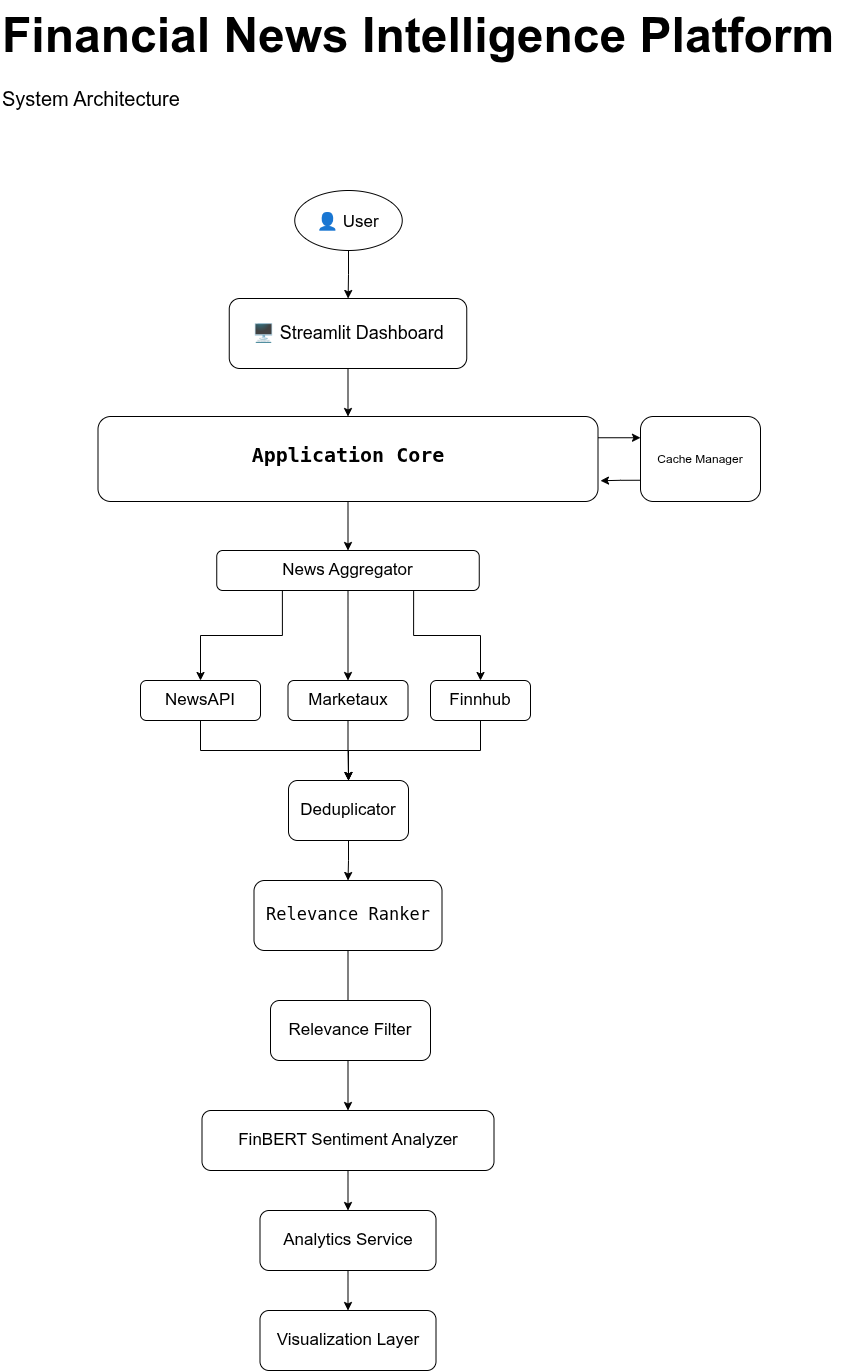

The diagram above was exported from draw.io. Its source (the exported page's mxGraphModel, read from the mxfile embedded in the PNG):
<mxGraphModel dx="1002" dy="1748" grid="1" gridSize="10" guides="1" tooltips="1" connect="1" arrows="1" fold="1" page="1" pageScale="1" pageWidth="827" pageHeight="1169" math="0" shadow="0">
  <root>
    <mxCell id="0" />
    <mxCell id="1" parent="0" />
    <mxCell id="zjGZPor_VPQMQyicmOyn-23" edge="1" parent="1" source="zjGZPor_VPQMQyicmOyn-6" style="edgeStyle=orthogonalEdgeStyle;rounded=0;orthogonalLoop=1;jettySize=auto;html=1;exitX=0.5;exitY=1;exitDx=0;exitDy=0;" target="zjGZPor_VPQMQyicmOyn-8">
      <mxGeometry relative="1" as="geometry" />
    </mxCell>
    <mxCell id="zjGZPor_VPQMQyicmOyn-6" parent="1" style="ellipse;whiteSpace=wrap;html=1;shapeInside=1;fontSize=17;" value="👤 User" vertex="1">
      <mxGeometry height="60" width="107.5" x="304.25" y="-30" as="geometry" />
    </mxCell>
    <mxCell id="zjGZPor_VPQMQyicmOyn-15" edge="1" parent="1" source="zjGZPor_VPQMQyicmOyn-8" style="edgeStyle=orthogonalEdgeStyle;rounded=0;orthogonalLoop=1;jettySize=auto;html=1;exitX=0.5;exitY=1;exitDx=0;exitDy=0;entryX=0.5;entryY=0;entryDx=0;entryDy=0;" target="zjGZPor_VPQMQyicmOyn-14">
      <mxGeometry relative="1" as="geometry" />
    </mxCell>
    <mxCell id="zjGZPor_VPQMQyicmOyn-8" parent="1" style="rounded=1;whiteSpace=wrap;html=1;fontSize=18;" value="🖥 Streamlit Dashboard" vertex="1">
      <mxGeometry height="70" width="237.5" x="238.75" y="78" as="geometry" />
    </mxCell>
    <mxCell id="zjGZPor_VPQMQyicmOyn-26" edge="1" parent="1" source="zjGZPor_VPQMQyicmOyn-14" style="edgeStyle=orthogonalEdgeStyle;rounded=0;orthogonalLoop=1;jettySize=auto;html=1;exitX=0.5;exitY=1;exitDx=0;exitDy=0;entryX=0.5;entryY=0;entryDx=0;entryDy=0;" target="zjGZPor_VPQMQyicmOyn-25">
      <mxGeometry relative="1" as="geometry" />
    </mxCell>
    <mxCell id="zjGZPor_VPQMQyicmOyn-51" edge="1" parent="1" source="zjGZPor_VPQMQyicmOyn-14" style="edgeStyle=orthogonalEdgeStyle;rounded=0;orthogonalLoop=1;jettySize=auto;html=1;exitX=1;exitY=0.25;exitDx=0;exitDy=0;entryX=0;entryY=0.25;entryDx=0;entryDy=0;" target="zjGZPor_VPQMQyicmOyn-16">
      <mxGeometry relative="1" as="geometry" />
    </mxCell>
    <mxCell id="zjGZPor_VPQMQyicmOyn-14" parent="1" style="rounded=1;whiteSpace=wrap;html=1;fontSize=20;fontStyle=1;align=center;verticalAlign=top;" value="&lt;pre class=&quot;overflow-visible! px-0!&quot; data-start=&quot;750&quot; data-end=&quot;798&quot;&gt;&lt;div class=&quot;relative w-full mt-4 mb-1&quot;&gt;&lt;div class=&quot;&quot;&gt;&lt;div class=&quot;contents&quot;&gt;&lt;div class=&quot;relative&quot;&gt;&lt;div class=&quot;h-full min-h-0 min-w-0&quot;&gt;&lt;div class=&quot;h-full min-h-0 min-w-0&quot;&gt;&lt;div class=&quot;border border-token-border-light border-radius-3xl corner-superellipse/1.1 rounded-3xl&quot;&gt;&lt;div class=&quot;h-full w-full border-radius-3xl bg-(--code-block-surface) corner-superellipse/1.1 overflow-clip rounded-3xl [--code-block-surface:var(--bg-elevated-secondary)] dark:[--code-block-surface:var(--composer-surface-primary)] lxnfua_clipPathFallback&quot;&gt;&lt;div class=&quot;relative&quot;&gt;&lt;div class=&quot;pe-11 pt-3&quot;&gt;&lt;div class=&quot;relative z-0 flex max-w-full&quot;&gt;&lt;div id=&quot;code-block-viewer&quot; dir=&quot;ltr&quot; class=&quot;q9tKkq_viewer cm-editor z-10 light:cm-light dark:cm-light flex h-full w-full flex-col items-stretch ͼs ͼ16&quot;&gt;&lt;div class=&quot;cm-scroller&quot;&gt;&lt;pre class=&quot;cm-content q9tKkq_readonly m-0 PDq2pG_selectionAnchorContainer&quot;&gt;Application Core&lt;/pre&gt;&lt;/div&gt;&lt;/div&gt;&lt;/div&gt;&lt;/div&gt;&lt;/div&gt;&lt;/div&gt;&lt;/div&gt;&lt;/div&gt;&lt;/div&gt;&lt;/div&gt;&lt;/div&gt;&lt;/div&gt;&lt;/div&gt;&lt;/pre&gt;&lt;p data-start=&quot;800&quot; data-end=&quot;825&quot;&gt;&lt;/p&gt;" vertex="1">
      <mxGeometry height="85" width="500" x="107.5" y="196" as="geometry" />
    </mxCell>
    <mxCell id="zjGZPor_VPQMQyicmOyn-52" edge="1" parent="1" source="zjGZPor_VPQMQyicmOyn-16" style="edgeStyle=orthogonalEdgeStyle;rounded=0;orthogonalLoop=1;jettySize=auto;html=1;exitX=0;exitY=0.75;exitDx=0;exitDy=0;">
      <mxGeometry relative="1" as="geometry">
        <mxPoint x="610" y="260.2352941176471" as="targetPoint" />
      </mxGeometry>
    </mxCell>
    <mxCell id="zjGZPor_VPQMQyicmOyn-16" parent="1" style="rounded=1;whiteSpace=wrap;html=1;" value="Cache Manager" vertex="1">
      <mxGeometry height="85" width="120" x="650" y="196" as="geometry" />
    </mxCell>
    <mxCell id="zjGZPor_VPQMQyicmOyn-22" edge="1" parent="1" source="zjGZPor_VPQMQyicmOyn-16" style="edgeStyle=orthogonalEdgeStyle;rounded=0;orthogonalLoop=1;jettySize=auto;html=1;innerLoopWaypoints=1;exitX=0.5;exitY=1;exitDx=0;exitDy=0;" target="zjGZPor_VPQMQyicmOyn-16">
      <mxGeometry relative="1" as="geometry" />
    </mxCell>
    <mxCell id="zjGZPor_VPQMQyicmOyn-30" edge="1" parent="1" source="zjGZPor_VPQMQyicmOyn-25" style="edgeStyle=orthogonalEdgeStyle;rounded=0;orthogonalLoop=1;jettySize=auto;html=1;exitX=0.25;exitY=1;exitDx=0;exitDy=0;entryX=0.5;entryY=0;entryDx=0;entryDy=0;" target="zjGZPor_VPQMQyicmOyn-27">
      <mxGeometry relative="1" as="geometry" />
    </mxCell>
    <mxCell id="zjGZPor_VPQMQyicmOyn-31" edge="1" parent="1" source="zjGZPor_VPQMQyicmOyn-25" style="edgeStyle=orthogonalEdgeStyle;rounded=0;orthogonalLoop=1;jettySize=auto;html=1;exitX=0.5;exitY=1;exitDx=0;exitDy=0;entryX=0.5;entryY=0;entryDx=0;entryDy=0;" target="zjGZPor_VPQMQyicmOyn-28">
      <mxGeometry relative="1" as="geometry" />
    </mxCell>
    <mxCell id="zjGZPor_VPQMQyicmOyn-32" edge="1" parent="1" source="zjGZPor_VPQMQyicmOyn-25" style="edgeStyle=orthogonalEdgeStyle;rounded=0;orthogonalLoop=1;jettySize=auto;html=1;exitX=0.75;exitY=1;exitDx=0;exitDy=0;entryX=0.5;entryY=0;entryDx=0;entryDy=0;" target="zjGZPor_VPQMQyicmOyn-29">
      <mxGeometry relative="1" as="geometry" />
    </mxCell>
    <mxCell id="zjGZPor_VPQMQyicmOyn-25" parent="1" style="rounded=1;whiteSpace=wrap;html=1;fontSize=17;" value="News Aggregator" vertex="1">
      <mxGeometry height="40" width="262.5" x="226.25" y="330" as="geometry" />
    </mxCell>
    <mxCell id="zjGZPor_VPQMQyicmOyn-35" edge="1" parent="1" source="zjGZPor_VPQMQyicmOyn-27" style="edgeStyle=orthogonalEdgeStyle;rounded=0;orthogonalLoop=1;jettySize=auto;html=1;exitX=0.5;exitY=1;exitDx=0;exitDy=0;entryX=0.5;entryY=0;entryDx=0;entryDy=0;" target="zjGZPor_VPQMQyicmOyn-34">
      <mxGeometry relative="1" as="geometry" />
    </mxCell>
    <mxCell id="zjGZPor_VPQMQyicmOyn-27" parent="1" style="rounded=1;whiteSpace=wrap;html=1;fontSize=17;" value="NewsAPI" vertex="1">
      <mxGeometry height="40" width="120" x="150" y="460" as="geometry" />
    </mxCell>
    <mxCell id="zjGZPor_VPQMQyicmOyn-36" edge="1" parent="1" source="zjGZPor_VPQMQyicmOyn-28" style="edgeStyle=orthogonalEdgeStyle;rounded=0;orthogonalLoop=1;jettySize=auto;html=1;exitX=0.5;exitY=1;exitDx=0;exitDy=0;entryX=0.5;entryY=0;entryDx=0;entryDy=0;" target="zjGZPor_VPQMQyicmOyn-34">
      <mxGeometry relative="1" as="geometry" />
    </mxCell>
    <mxCell id="zjGZPor_VPQMQyicmOyn-28" parent="1" style="rounded=1;whiteSpace=wrap;html=1;fontSize=17;" value="Marketaux" vertex="1">
      <mxGeometry height="40" width="120" x="297.5" y="460" as="geometry" />
    </mxCell>
    <mxCell id="zjGZPor_VPQMQyicmOyn-37" edge="1" parent="1" source="zjGZPor_VPQMQyicmOyn-29" style="edgeStyle=orthogonalEdgeStyle;rounded=0;orthogonalLoop=1;jettySize=auto;html=1;exitX=0.5;exitY=1;exitDx=0;exitDy=0;entryX=0.5;entryY=0;entryDx=0;entryDy=0;" target="zjGZPor_VPQMQyicmOyn-34">
      <mxGeometry relative="1" as="geometry" />
    </mxCell>
    <mxCell id="zjGZPor_VPQMQyicmOyn-29" parent="1" style="rounded=1;whiteSpace=wrap;html=1;fontSize=17;" value="Finnhub" vertex="1">
      <mxGeometry height="40" width="100" x="440" y="460" as="geometry" />
    </mxCell>
    <mxCell id="zjGZPor_VPQMQyicmOyn-44" edge="1" parent="1" source="zjGZPor_VPQMQyicmOyn-34" style="edgeStyle=orthogonalEdgeStyle;rounded=0;orthogonalLoop=1;jettySize=auto;html=1;exitX=0.5;exitY=1;exitDx=0;exitDy=0;entryX=0.5;entryY=0;entryDx=0;entryDy=0;" target="zjGZPor_VPQMQyicmOyn-39">
      <mxGeometry relative="1" as="geometry" />
    </mxCell>
    <mxCell id="zjGZPor_VPQMQyicmOyn-34" parent="1" style="rounded=1;whiteSpace=wrap;html=1;fontSize=17;" value="Deduplicator" vertex="1">
      <mxGeometry height="60" width="120" x="298" y="560" as="geometry" />
    </mxCell>
    <mxCell id="zjGZPor_VPQMQyicmOyn-45" edge="1" parent="1" source="zjGZPor_VPQMQyicmOyn-39" style="edgeStyle=orthogonalEdgeStyle;rounded=0;orthogonalLoop=1;jettySize=auto;html=1;" target="zjGZPor_VPQMQyicmOyn-41" value="">
      <mxGeometry relative="1" as="geometry" />
    </mxCell>
    <mxCell id="zjGZPor_VPQMQyicmOyn-39" parent="1" style="rounded=1;whiteSpace=wrap;html=1;fontSize=17;verticalAlign=top;" value="&lt;pre class=&quot;overflow-visible! px-0!&quot; data-start=&quot;989&quot; data-end=&quot;1017&quot;&gt;&lt;div class=&quot;relative w-full mt-4 mb-1&quot;&gt;&lt;div class=&quot;&quot;&gt;&lt;div class=&quot;contents&quot;&gt;&lt;div class=&quot;relative&quot;&gt;&lt;div class=&quot;h-full min-h-0 min-w-0&quot;&gt;&lt;div class=&quot;h-full min-h-0 min-w-0&quot;&gt;&lt;div class=&quot;border border-token-border-light border-radius-3xl corner-superellipse/1.1 rounded-3xl&quot;&gt;&lt;div class=&quot;h-full w-full border-radius-3xl bg-(--code-block-surface) corner-superellipse/1.1 overflow-clip rounded-3xl [--code-block-surface:var(--bg-elevated-secondary)] dark:[--code-block-surface:var(--composer-surface-primary)] lxnfua_clipPathFallback&quot;&gt;&lt;div class=&quot;relative&quot;&gt;&lt;div class=&quot;pe-11 pt-3&quot;&gt;&lt;div class=&quot;relative z-0 flex max-w-full&quot;&gt;&lt;div id=&quot;code-block-viewer&quot; dir=&quot;ltr&quot; class=&quot;q9tKkq_viewer cm-editor z-10 light:cm-light dark:cm-light flex h-full w-full flex-col items-stretch ͼs ͼ16&quot;&gt;&lt;div class=&quot;cm-scroller&quot;&gt;&lt;pre class=&quot;cm-content q9tKkq_readonly m-0 PDq2pG_selectionAnchorContainer&quot;&gt;Relevance Ranker&lt;/pre&gt;&lt;/div&gt;&lt;/div&gt;&lt;/div&gt;&lt;/div&gt;&lt;/div&gt;&lt;/div&gt;&lt;/div&gt;&lt;/div&gt;&lt;/div&gt;&lt;/div&gt;&lt;/div&gt;&lt;/div&gt;&lt;/div&gt;&lt;/pre&gt;&lt;p data-start=&quot;1019&quot; data-end=&quot;1020&quot;&gt;&lt;/p&gt;" vertex="1">
      <mxGeometry height="70" width="188" x="263.5" y="660" as="geometry" />
    </mxCell>
    <mxCell id="zjGZPor_VPQMQyicmOyn-46" edge="1" parent="1" source="zjGZPor_VPQMQyicmOyn-41" style="edgeStyle=orthogonalEdgeStyle;rounded=0;orthogonalLoop=1;jettySize=auto;html=1;" target="zjGZPor_VPQMQyicmOyn-42" value="">
      <mxGeometry relative="1" as="geometry" />
    </mxCell>
    <mxCell id="zjGZPor_VPQMQyicmOyn-41" parent="1" style="rounded=1;whiteSpace=wrap;html=1;fontSize=17;" value="FinBERT Sentiment Analyzer" vertex="1">
      <mxGeometry height="60" width="292" x="211.5" y="890" as="geometry" />
    </mxCell>
    <mxCell id="zjGZPor_VPQMQyicmOyn-47" edge="1" parent="1" source="zjGZPor_VPQMQyicmOyn-42" style="edgeStyle=orthogonalEdgeStyle;rounded=0;orthogonalLoop=1;jettySize=auto;html=1;" target="zjGZPor_VPQMQyicmOyn-43" value="">
      <mxGeometry relative="1" as="geometry" />
    </mxCell>
    <mxCell id="zjGZPor_VPQMQyicmOyn-42" parent="1" style="rounded=1;whiteSpace=wrap;html=1;fontSize=17;" value="Analytics Service" vertex="1">
      <mxGeometry height="60" width="176" x="269.5" y="990" as="geometry" />
    </mxCell>
    <mxCell id="zjGZPor_VPQMQyicmOyn-43" parent="1" style="rounded=1;whiteSpace=wrap;html=1;fontSize=17;" value="Visualization Layer" vertex="1">
      <mxGeometry height="60" width="176" x="269.5" y="1090" as="geometry" />
    </mxCell>
    <mxCell id="zjGZPor_VPQMQyicmOyn-48" parent="1" style="text;html=1;whiteSpace=wrap;overflow=hidden;rounded=0;fontStyle=1;fontSize=24;" value="&lt;h1 style=&quot;margin-top: 0px;&quot;&gt;Financial News Intelligence Platform&lt;/h1&gt;" vertex="1">
      <mxGeometry height="85" width="848.5" x="10" y="-220" as="geometry" />
    </mxCell>
    <mxCell id="zjGZPor_VPQMQyicmOyn-49" parent="1" style="text;html=1;whiteSpace=wrap;overflow=hidden;rounded=0;fontStyle=0;fontSize=20;" value="System Architecture&#10;" vertex="1">
      <mxGeometry height="60" width="548.5" x="10" y="-140" as="geometry" />
    </mxCell>
    <mxCell id="zjGZPor_VPQMQyicmOyn-50" parent="1" style="rounded=1;whiteSpace=wrap;html=1;fontSize=17;" value="&lt;font&gt;Relevance Filter&lt;/font&gt;" vertex="1">
      <mxGeometry height="60" width="160" x="280" y="780" as="geometry" />
    </mxCell>
  </root>
</mxGraphModel>